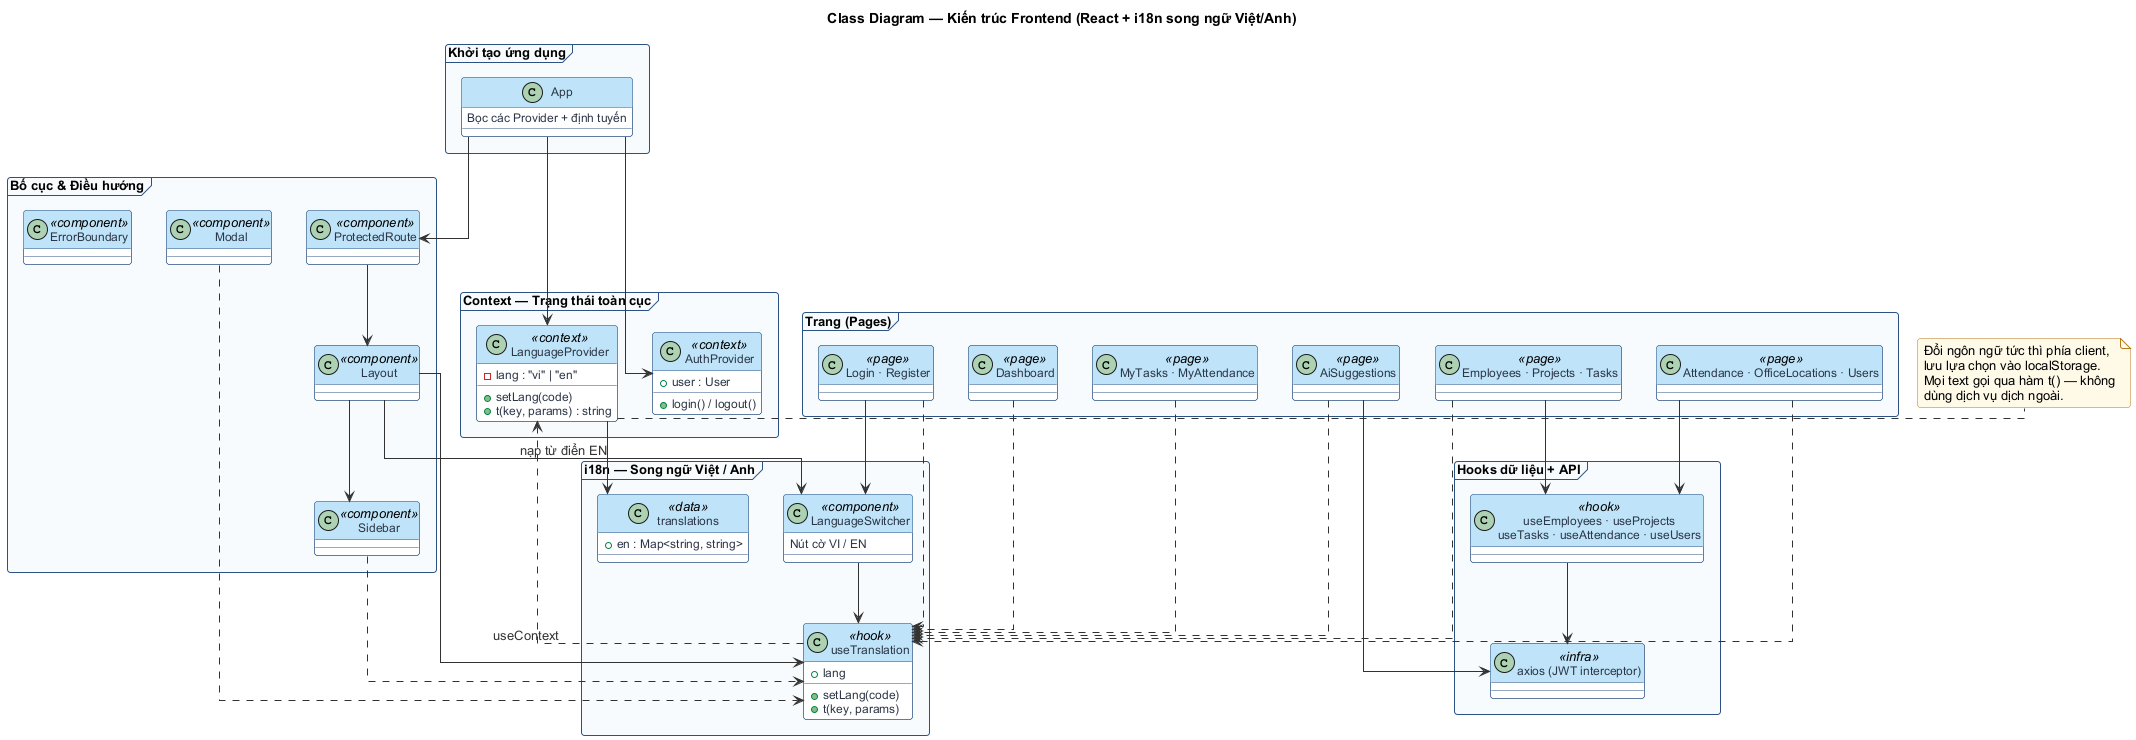

The diagram above was rendered by PlantUML. Its source (embedded in the PNG):
@startuml class-diagram-frontend
!include _style.puml
title Class Diagram — Kiến trúc Frontend (React + i18n song ngữ Việt/Anh)

skinparam linetype ortho

package "Khởi tạo ứng dụng" <<Frame>> {
  class App {
    Bọc các Provider + định tuyến
  }
}

package "Context — Trạng thái toàn cục" <<Frame>> {
  class AuthProvider <<context>> {
    + user : User
    + login() / logout()
  }
  class LanguageProvider <<context>> {
    - lang : "vi" | "en"
    + setLang(code)
    + t(key, params) : string
  }
}

package "i18n — Song ngữ Việt / Anh" <<Frame>> {
  class translations <<data>> {
    + en : Map<string, string>
  }
  class useTranslation <<hook>> {
    + lang
    + setLang(code)
    + t(key, params)
  }
  class LanguageSwitcher <<component>> {
    Nút cờ VI / EN
  }
}

package "Bố cục & Điều hướng" <<Frame>> {
  class ProtectedRoute <<component>>
  class Layout <<component>>
  class Sidebar <<component>>
  class Modal <<component>>
  class ErrorBoundary <<component>>
}

package "Trang (Pages)" <<Frame>> {
  class "Login · Register" as AuthPages <<page>>
  class "Dashboard" as Dashboard <<page>>
  class "Employees · Projects · Tasks" as MgmtPages <<page>>
  class "Attendance · OfficeLocations · Users" as AdminPages <<page>>
  class "AiSuggestions" as AiPage <<page>>
  class "MyTasks · MyAttendance" as EmpPages <<page>>
}

package "Hooks dữ liệu + API" <<Frame>> {
  class "useEmployees · useProjects\nuseTasks · useAttendance · useUsers" as DataHooks <<hook>>
  class "axios (JWT interceptor)" as Api <<infra>>
}

App --> AuthProvider
App --> LanguageProvider
App --> ProtectedRoute

LanguageProvider --> translations : nạp từ điển EN
useTranslation ..> LanguageProvider : useContext
LanguageSwitcher --> useTranslation

ProtectedRoute --> Layout
Layout --> Sidebar
Layout --> LanguageSwitcher
Layout --> useTranslation

AuthPages --> LanguageSwitcher
AuthPages ..> useTranslation
Dashboard ..> useTranslation
MgmtPages ..> useTranslation
AdminPages ..> useTranslation
AiPage ..> useTranslation
EmpPages ..> useTranslation
Sidebar ..> useTranslation
Modal ..> useTranslation

MgmtPages --> DataHooks
AdminPages --> DataHooks
DataHooks --> Api
AiPage --> Api

note right of LanguageProvider
  Đổi ngôn ngữ tức thì phía client,
  lưu lựa chọn vào localStorage.
  Mọi text gọi qua hàm t() — không
  dùng dịch vụ dịch ngoài.
end note
@enduml